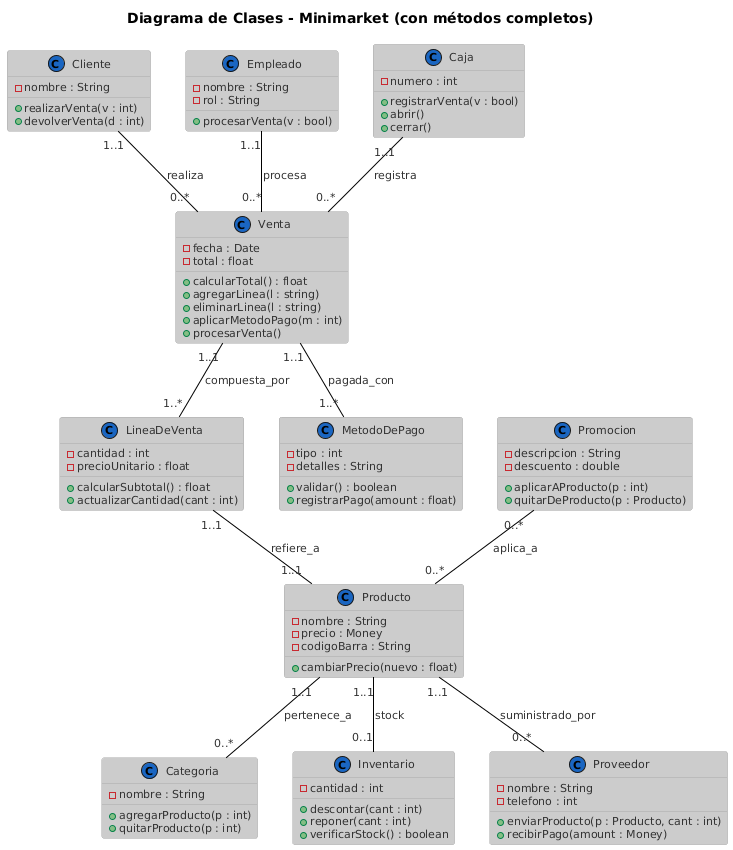

The diagram above was rendered by PlantUML. Its source (embedded in the PNG):
@startuml
!theme reddress-lightblue
title Diagrama de Clases - Minimarket (con métodos completos)

' ==== CLASES ====

class Producto {
  - nombre : String
  - precio : Money
  - codigoBarra : String
  + cambiarPrecio(nuevo : float)
}

class Categoria {
  - nombre : String
  + agregarProducto(p : int)
  + quitarProducto(p : int)
}

class Inventario {
  - cantidad : int
  + descontar(cant : int)
  + reponer(cant : int)
  + verificarStock() : boolean
}

class Cliente {
  - nombre : String
  + realizarVenta(v : int)
  + devolverVenta(d : int)
}

class Venta {
  - fecha : Date
  - total : float
  + calcularTotal() : float
  + agregarLinea(l : string)
  + eliminarLinea(l : string)
  + aplicarMetodoPago(m : int)
  + procesarVenta()
}

class LineaDeVenta {
  - cantidad : int
  - precioUnitario : float
  + calcularSubtotal() : float
  + actualizarCantidad(cant : int)
}

class Empleado {
  - nombre : String
  - rol : String
  + procesarVenta(v : bool)
}

class Caja {
  - numero : int
  + registrarVenta(v : bool)
  + abrir()
  + cerrar()
}

class Proveedor {
  - nombre : String
  - telefono : int
  + enviarProducto(p : Producto, cant : int)
  + recibirPago(amount : Money)
}

class Promocion {
  - descripcion : String
  - descuento : double
  + aplicarAProducto(p : int)
  + quitarDeProducto(p : Producto)
}

class MetodoDePago {
  - tipo : int
  - detalles : String
  + validar() : boolean
  + registrarPago(amount : float)
}

' ==== RELACIONES ====

Producto "1..1" -- "0..*" Categoria : pertenece_a
Producto "1..1" -- "0..1" Inventario : stock
Producto "1..1" -- "0..*" Proveedor : suministrado_por

Venta "1..1" -- "1..*" LineaDeVenta : compuesta_por
LineaDeVenta "1..1" -- "1..1" Producto : refiere_a

Cliente "1..1" -- "0..*" Venta : realiza
Empleado "1..1" -- "0..*" Venta : procesa
Caja "1..1" -- "0..*" Venta : registra
Venta "1..1" -- "1..*" MetodoDePago : pagada_con

Promocion "0..*" -- "0..*" Producto : aplica_a
@enduml